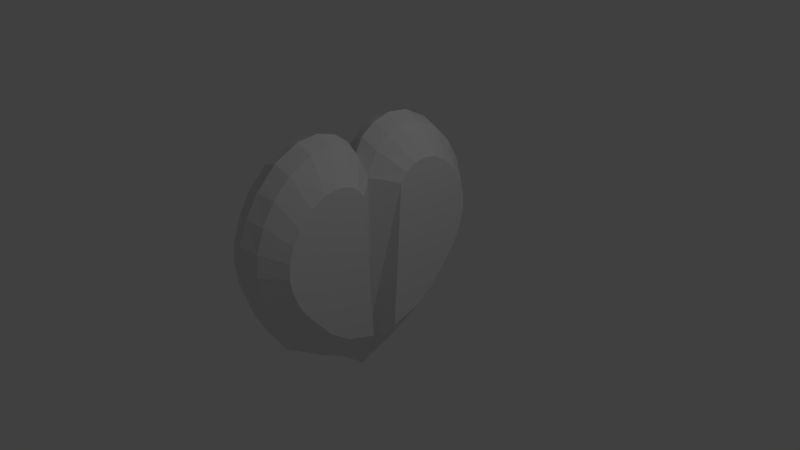 # Source: health.blend  (saved by Blender 2.79.0; exported with 4.5.12 LTS)
import bpy
from mathutils import Matrix  # noqa: F401  (used for matrix-valued properties, if any)

bpy.ops.wm.read_factory_settings(use_empty=True)
scene = bpy.context.scene
scene.name = 'Scene'

# ---- collections
col_collection_1 = bpy.data.collections.new('Collection 1'); scene.collection.children.link(col_collection_1)

# ---- world
world_world = bpy.data.worlds.new('World'); scene.world = world_world
world_world.color = (0.05088, 0.05088, 0.05088)
world_world.use_sun_shadow = False
world_world.sun_shadow_jitter_overblur = 0.0
world_world.cycles.sampling_method = 'MANUAL'

# ---- cameras
cam_camera = bpy.data.cameras.new('Camera')
cam_camera.clip_end = 100.0
cam_camera.lens = 35.0
cam_camera.sensor_width = 32.0
cam_camera.sensor_height = 18.0
cam_camera.ortho_scale = 7.314
cam_camera.dof.focus_distance = 0.0
cam_camera.dof.aperture_fstop = 128.0

# ---- lights
light_lamp = bpy.data.lights.new('Lamp', 'POINT')
light_lamp.transmission_factor = 0.0
light_lamp.cutoff_distance = 30.0
light_lamp.energy = 100.0
light_lamp.shadow_buffer_clip_start = 1.001
light_lamp.shadow_soft_size = 0.1
light_lamp.shadow_maximum_resolution = 0.006
light_lamp.use_absolute_resolution = True

# ---- meshes
me_cube_001 = bpy.data.meshes.new('Cube.001')
me_cube_001.from_pydata([(-0.285, -0.4971, 0.6653), (-0.285, -0.2938, 0.6642), (-0.285, -0.169, 0.5524), (0.001613, 0.002898, 0.7123), (0.001584, -0.1714, 0.9183), (0.001584, -0.4849, 0.9418), (0.001584, -0.8183, 0.6901), (0.001584, -0.9825, 0.361), (0.001584, -0.9734, -2.98e-08), (0.001584, -0.832, -0.3382), (0.001584, -0.4642, -0.7011), (-0.285, -0.4865, -0.3937), (-0.285, -0.6953, -0.1457), (-0.285, -0.7945, 0.07021), (-0.285, -0.8048, 0.2778), (-0.285, -0.7082, 0.4963), (-0.285, -0.104, -0.578), (0.001584, 0.001494, -1.0), (0.001584, -0.2409, -0.8164), (-0.285, -0.3878, 0.68), (-0.285, -0.2194, 0.6198), (0.001584, -0.06559, 0.8414), (0.001584, -0.3183, 0.9611), (-0.1303, 0.001494, 0.5951), (-0.1303, -0.1997, 0.8661), (-0.1303, -0.4771, 0.8871), (-0.285, -0.3371, -0.5016), (0.001584, -0.9183, 0.5322), (0.001584, -1.005, 0.1667), (0.001584, -0.9145, -0.1852), (0.001584, -0.6797, -0.5667), (0.001584, 0.001494, -0.1438), (-0.285, -0.5956, -0.2679), (-0.285, -0.7545, -0.04456), (-0.285, -0.8112, 0.1685), (-0.285, -0.7665, 0.3932), (-0.1303, -0.7869, 0.6689), (-0.1303, -0.9406, 0.3363), (-0.1303, -0.9323, 0.01096), (-0.1303, -0.8002, -0.3182), (-0.1303, -0.4444, -0.6649), (-0.285, -0.6063, 0.6015), (0.001584, -0.6702, 0.8453), (-0.02563, 0.001494, -1.0), (-0.1303, -0.6495, -0.5038), (-0.1303, -0.8704, -0.162), (-0.1303, -0.9556, 0.1752), (-0.1303, -0.8814, 0.5112), (-0.1303, -0.6578, 0.7987), (-0.1303, 0.001494, -0.1438), (-0.1303, -0.3183, 0.9053), (-0.1303, -0.08205, 0.7738), (-0.1303, -0.2193, -0.7816), (-0.285, 0.4971, 0.6653), (-0.285, 0.2938, 0.6642), (-0.285, 0.169, 0.5524), (0.001613, -0.002898, 0.7123), (0.001584, 0.1714, 0.9183), (0.001584, 0.4849, 0.9418), (0.001584, 0.8183, 0.6901), (0.001584, 0.9825, 0.361), (0.001584, 0.9734, -2.98e-08), (0.001584, 0.832, -0.3382), (0.001584, 0.4642, -0.7011), (-0.285, 0.4865, -0.3937), (-0.285, 0.6953, -0.1457), (-0.285, 0.7945, 0.07021), (-0.285, 0.8048, 0.2778), (-0.285, 0.7082, 0.4963), (-0.285, 0.104, -0.578), (0.001584, -0.001494, -1.0), (0.001584, 0.2409, -0.8164), (-0.285, 0.3878, 0.68), (-0.285, 0.2194, 0.6198), (0.001584, 0.06559, 0.8414), (0.001584, 0.3183, 0.9611), (-0.1303, -0.001494, 0.5951), (-0.1303, 0.1997, 0.8661), (-0.1303, 0.4771, 0.8871), (-0.285, 0.3371, -0.5016), (0.001584, 0.9183, 0.5322), (0.001584, 1.005, 0.1667), (0.001584, 0.9145, -0.1852), (0.001584, 0.6797, -0.5667), (0.001584, -0.001494, -0.1438), (-0.285, 0.5956, -0.2679), (-0.285, 0.7545, -0.04456), (-0.285, 0.8112, 0.1685), (-0.285, 0.7665, 0.3932), (-0.1303, 0.7869, 0.6689), (-0.1303, 0.9406, 0.3363), (-0.1303, 0.9323, 0.01096), (-0.1303, 0.8002, -0.3182), (-0.1303, 0.4444, -0.6649), (-0.285, 0.6063, 0.6015), (0.001584, 0.6702, 0.8453), (-0.02563, -0.001494, -1.0), (-0.1303, 0.6495, -0.5038), (-0.1303, 0.8704, -0.162), (-0.1303, 0.9556, 0.1752), (-0.1303, 0.8814, 0.5112), (-0.1303, 0.6578, 0.7987), (-0.1303, -0.001494, -0.1438), (-0.1303, 0.3183, 0.9053), (-0.1303, 0.08205, 0.7738), (-0.1303, 0.2193, -0.7816), (0.285, -0.4971, 0.6653), (0.285, -0.2938, 0.6642), (0.285, -0.169, 0.5524), (-0.001613, 0.002898, 0.7123), (-0.001584, -0.1714, 0.9183), (-0.001584, -0.4849, 0.9418), (-0.001584, -0.8183, 0.6901), (-0.001584, -0.9825, 0.361), (-0.001584, -0.9734, -2.98e-08), (-0.001584, -0.832, -0.3382), (-0.001584, -0.4642, -0.7011), (0.285, -0.4865, -0.3937), (0.285, -0.6953, -0.1457), (0.285, -0.7945, 0.07021), (0.285, -0.8048, 0.2778), (0.285, -0.7082, 0.4963), (0.285, -0.104, -0.578), (-0.001584, 0.001494, -1.0), (-0.001584, -0.2409, -0.8164), (0.285, -0.3878, 0.68), (0.285, -0.2194, 0.6198), (-0.001584, -0.06559, 0.8414), (-0.001584, -0.3183, 0.9611), (0.1303, 0.001494, 0.5951), (0.1303, -0.1997, 0.8661), (0.1303, -0.4771, 0.8871), (0.285, -0.3371, -0.5016), (-0.001584, -0.9183, 0.5322), (-0.001584, -1.005, 0.1667), (-0.001584, -0.9145, -0.1852), (-0.001584, -0.6797, -0.5667), (-0.001584, 0.001494, -0.1438), (0.285, -0.5956, -0.2679), (0.285, -0.7545, -0.04456), (0.285, -0.8112, 0.1685), (0.285, -0.7665, 0.3932), (0.1303, -0.7869, 0.6689), (0.1303, -0.9406, 0.3363), (0.1303, -0.9323, 0.01096), (0.1303, -0.8002, -0.3182), (0.1303, -0.4444, -0.6649), (0.285, -0.6063, 0.6015), (-0.001584, -0.6702, 0.8453), (0.02563, 0.001494, -1.0), (0.1303, -0.6495, -0.5038), (0.1303, -0.8704, -0.162), (0.1303, -0.9556, 0.1752), (0.1303, -0.8814, 0.5112), (0.1303, -0.6578, 0.7987), (0.1303, 0.001494, -0.1438), (0.1303, -0.3183, 0.9053), (0.1303, -0.08205, 0.7738), (0.1303, -0.2193, -0.7816), (0.285, 0.4971, 0.6653), (0.285, 0.2938, 0.6642), (0.285, 0.169, 0.5524), (-0.001613, -0.002898, 0.7123), (-0.001584, 0.1714, 0.9183), (-0.001584, 0.4849, 0.9418), (-0.001584, 0.8183, 0.6901), (-0.001584, 0.9825, 0.361), (-0.001584, 0.9734, -2.98e-08), (-0.001584, 0.832, -0.3382), (-0.001584, 0.4642, -0.7011), (0.285, 0.4865, -0.3937), (0.285, 0.6953, -0.1457), (0.285, 0.7945, 0.07021), (0.285, 0.8048, 0.2778), (0.285, 0.7082, 0.4963), (0.285, 0.104, -0.578), (-0.001584, -0.001494, -1.0), (-0.001584, 0.2409, -0.8164), (0.285, 0.3878, 0.68), (0.285, 0.2194, 0.6198), (-0.001584, 0.06559, 0.8414), (-0.001584, 0.3183, 0.9611), (0.1303, -0.001494, 0.5951), (0.1303, 0.1997, 0.8661), (0.1303, 0.4771, 0.8871), (0.285, 0.3371, -0.5016), (-0.001584, 0.9183, 0.5322), (-0.001584, 1.005, 0.1667), (-0.001584, 0.9145, -0.1852), (-0.001584, 0.6797, -0.5667), (-0.001584, -0.001494, -0.1438), (0.285, 0.5956, -0.2679), (0.285, 0.7545, -0.04456), (0.285, 0.8112, 0.1685), (0.285, 0.7665, 0.3932), (0.1303, 0.7869, 0.6689), (0.1303, 0.9406, 0.3363), (0.1303, 0.9323, 0.01096), (0.1303, 0.8002, -0.3182), (0.1303, 0.4444, -0.6649), (0.285, 0.6063, 0.6015), (-0.001584, 0.6702, 0.8453), (0.02563, -0.001494, -1.0), (0.1303, 0.6495, -0.5038), (0.1303, 0.8704, -0.162), (0.1303, 0.9556, 0.1752), (0.1303, 0.8814, 0.5112), (0.1303, 0.6578, 0.7987), (0.1303, -0.001494, -0.1438), (0.1303, 0.3183, 0.9053), (0.1303, 0.08205, 0.7738), (0.1303, 0.2193, -0.7816)], [], [(52, 43, 17, 18), (51, 20, 1, 24), (50, 19, 0, 25), (49, 23, 3, 31), (48, 36, 6, 42), (47, 27, 6, 36), (46, 28, 7, 37), (45, 29, 8, 38), (44, 30, 9, 39), (17, 31, 3, 21, 4, 22, 5, 42, 6, 27, 7, 28, 8, 29, 9, 30, 10, 18), (2, 16, 26, 11, 32, 12, 33, 13, 34, 14, 35, 15, 41, 0, 19, 1, 20), (32, 44, 39, 12), (11, 40, 44, 32), (40, 10, 30, 44), (33, 45, 38, 13), (12, 39, 45, 33), (39, 9, 29, 45), (34, 46, 37, 14), (13, 38, 46, 34), (38, 8, 28, 46), (35, 47, 36, 15), (14, 37, 47, 35), (37, 7, 27, 47), (25, 48, 42, 5), (0, 41, 48, 25), (41, 15, 36, 48), (43, 49, 31, 17), (22, 50, 25, 5), (4, 24, 50, 22), (24, 1, 19, 50), (21, 51, 24, 4), (3, 23, 51, 21), (23, 2, 20, 51), (40, 52, 18, 10), (11, 26, 52, 40), (26, 16, 43, 52), (16, 2, 23, 49, 43), (105, 71, 70, 96), (104, 77, 54, 73), (103, 78, 53, 72), (102, 84, 56, 76), (101, 95, 59, 89), (100, 89, 59, 80), (99, 90, 60, 81), (98, 91, 61, 82), (97, 92, 62, 83), (70, 71, 63, 83, 62, 82, 61, 81, 60, 80, 59, 95, 58, 75, 57, 74, 56, 84), (55, 73, 54, 72, 53, 94, 68, 88, 67, 87, 66, 86, 65, 85, 64, 79, 69), (85, 65, 92, 97), (64, 85, 97, 93), (93, 97, 83, 63), (86, 66, 91, 98), (65, 86, 98, 92), (92, 98, 82, 62), (87, 67, 90, 99), (66, 87, 99, 91), (91, 99, 81, 61), (88, 68, 89, 100), (67, 88, 100, 90), (90, 100, 80, 60), (78, 58, 95, 101), (53, 78, 101, 94), (94, 101, 89, 68), (96, 70, 84, 102), (75, 58, 78, 103), (57, 75, 103, 77), (77, 103, 72, 54), (74, 57, 77, 104), (56, 74, 104, 76), (76, 104, 73, 55), (93, 63, 71, 105), (64, 93, 105, 79), (79, 105, 96, 69), (69, 96, 102, 76, 55), (158, 124, 123, 149), (157, 130, 107, 126), (156, 131, 106, 125), (155, 137, 109, 129), (154, 148, 112, 142), (153, 142, 112, 133), (152, 143, 113, 134), (151, 144, 114, 135), (150, 145, 115, 136), (123, 124, 116, 136, 115, 135, 114, 134, 113, 133, 112, 148, 111, 128, 110, 127, 109, 137), (108, 126, 107, 125, 106, 147, 121, 141, 120, 140, 119, 139, 118, 138, 117, 132, 122), (138, 118, 145, 150), (117, 138, 150, 146), (146, 150, 136, 116), (139, 119, 144, 151), (118, 139, 151, 145), (145, 151, 135, 115), (140, 120, 143, 152), (119, 140, 152, 144), (144, 152, 134, 114), (141, 121, 142, 153), (120, 141, 153, 143), (143, 153, 133, 113), (131, 111, 148, 154), (106, 131, 154, 147), (147, 154, 142, 121), (149, 123, 137, 155), (128, 111, 131, 156), (110, 128, 156, 130), (130, 156, 125, 107), (127, 110, 130, 157), (109, 127, 157, 129), (129, 157, 126, 108), (146, 116, 124, 158), (117, 146, 158, 132), (132, 158, 149, 122), (122, 149, 155, 129, 108), (211, 202, 176, 177), (210, 179, 160, 183), (209, 178, 159, 184), (208, 182, 162, 190), (207, 195, 165, 201), (206, 186, 165, 195), (205, 187, 166, 196), (204, 188, 167, 197), (203, 189, 168, 198), (176, 190, 162, 180, 163, 181, 164, 201, 165, 186, 166, 187, 167, 188, 168, 189, 169, 177), (161, 175, 185, 170, 191, 171, 192, 172, 193, 173, 194, 174, 200, 159, 178, 160, 179), (191, 203, 198, 171), (170, 199, 203, 191), (199, 169, 189, 203), (192, 204, 197, 172), (171, 198, 204, 192), (198, 168, 188, 204), (193, 205, 196, 173), (172, 197, 205, 193), (197, 167, 187, 205), (194, 206, 195, 174), (173, 196, 206, 194), (196, 166, 186, 206), (184, 207, 201, 164), (159, 200, 207, 184), (200, 174, 195, 207), (202, 208, 190, 176), (181, 209, 184, 164), (163, 183, 209, 181), (183, 160, 178, 209), (180, 210, 183, 163), (162, 182, 210, 180), (182, 161, 179, 210), (199, 211, 177, 169), (170, 185, 211, 199), (185, 175, 202, 211), (175, 161, 182, 208, 202)])
me_cube_001.use_remesh_preserve_volume = False
me_cube_001.use_remesh_preserve_attributes = False
me_cube_001.use_mirror_vertex_groups = False
me_cube_001.update()

# ---- objects
ob_cube = bpy.data.objects.new('Cube', me_cube_001)
ob_lamp = bpy.data.objects.new('Lamp', light_lamp)
ob_camera = bpy.data.objects.new('Camera', cam_camera)

# ---- transforms, parenting, visibility, modifiers, constraints
ob_cube.location = (-0.2329, 0.0, 0.0)
ob_cube.scale = (1.792, 1.792, 1.792)
ob_cube.lineart.crease_threshold = 0.0
ob_lamp.location = (4.076, 1.005, 5.904)
ob_lamp.rotation_euler = (0.6503, 0.05522, 1.866)
ob_lamp.lock_rotations_4d = False
ob_lamp.empty_display_type = 'ARROWS'
ob_lamp.color = (0.0, 0.0, 0.0, 0.0)
ob_lamp.lineart.crease_threshold = 0.0
ob_camera.location = (7.481, -6.508, 5.344)
ob_camera.rotation_euler = (1.109, 0.0, 0.8149)
ob_camera.lock_rotations_4d = False
ob_camera.empty_display_type = 'ARROWS'
ob_camera.color = (0.0, 0.0, 0.0, 0.0)
ob_camera.display_type = 'WIRE'
ob_camera.lineart.crease_threshold = 0.0

# ---- collection membership
col_collection_1.objects.link(ob_cube)
col_collection_1.objects.link(ob_lamp)
col_collection_1.objects.link(ob_camera)

# ---- scene / render settings (as saved in the file)
scene.camera = ob_camera
scene.frame_start = 1; scene.frame_end = 250; scene.frame_set(1)
scene.render.engine = 'BLENDER_EEVEE_NEXT'
scene.render.resolution_percentage = 50
scene.render.dither_intensity = 0.0
scene.cycles.use_denoising = False
scene.cycles.samples = 128
scene.cycles.sampling_pattern = 'TABULATED_SOBOL'
scene.cycles.use_adaptive_sampling = False
scene.cycles.use_light_tree = False
scene.cycles.blur_glossy = 0.0
scene.cycles.sample_clamp_indirect = 0.0
scene.view_settings.view_transform = 'Standard'
bpy.context.view_layer.update()
